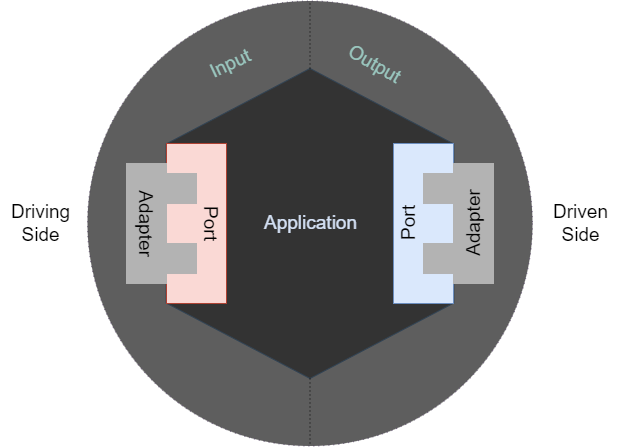

The diagram above was exported from draw.io. Its source (the exported page's mxGraphModel, read from the mxfile embedded in the PNG):
<mxGraphModel dx="1647" dy="853" grid="1" gridSize="10" guides="1" tooltips="1" connect="1" arrows="1" fold="1" page="1" pageScale="1" pageWidth="827" pageHeight="1169" math="0" shadow="0">
  <root>
    <mxCell id="0" />
    <mxCell id="1" parent="0" />
    <mxCell id="XCZNfw2N6oXSVQNk5UMX-3" value="" style="ellipse;whiteSpace=wrap;html=1;aspect=fixed;fillColor=#1A1A1A;strokeColor=#432D57;dashed=1;dashPattern=1 4;opacity=70;fontColor=#ffffff;fontSize=19;" vertex="1" parent="1">
      <mxGeometry x="127" y="97.49" width="445" height="445" as="geometry" />
    </mxCell>
    <mxCell id="XCZNfw2N6oXSVQNk5UMX-1" value="" style="shape=hexagon;perimeter=hexagonPerimeter2;whiteSpace=wrap;html=1;fixedSize=1;size=75.5;rotation=90;fillColor=#333333;strokeColor=#314354;fontColor=#ffffff;fontSize=19;" vertex="1" parent="1">
      <mxGeometry x="194.5" y="176.12" width="310" height="287.75" as="geometry" />
    </mxCell>
    <mxCell id="XCZNfw2N6oXSVQNk5UMX-9" value="" style="endArrow=none;dashed=1;html=1;dashPattern=1 3;strokeWidth=1;rounded=0;entryX=0.5;entryY=0;entryDx=0;entryDy=0;exitX=0;exitY=0.5;exitDx=0;exitDy=0;fontSize=19;" edge="1" parent="1" source="XCZNfw2N6oXSVQNk5UMX-1" target="XCZNfw2N6oXSVQNk5UMX-3">
      <mxGeometry width="50" height="50" relative="1" as="geometry">
        <mxPoint x="390" y="350" as="sourcePoint" />
        <mxPoint x="440" y="300" as="targetPoint" />
      </mxGeometry>
    </mxCell>
    <mxCell id="XCZNfw2N6oXSVQNk5UMX-10" value="" style="endArrow=none;dashed=1;html=1;dashPattern=1 3;strokeWidth=1;rounded=0;exitX=1;exitY=0.5;exitDx=0;exitDy=0;entryX=0.5;entryY=1;entryDx=0;entryDy=0;fontSize=19;" edge="1" parent="1" source="XCZNfw2N6oXSVQNk5UMX-1" target="XCZNfw2N6oXSVQNk5UMX-3">
      <mxGeometry width="50" height="50" relative="1" as="geometry">
        <mxPoint x="390" y="350" as="sourcePoint" />
        <mxPoint x="440" y="300" as="targetPoint" />
      </mxGeometry>
    </mxCell>
    <mxCell id="XCZNfw2N6oXSVQNk5UMX-15" value="" style="rounded=0;whiteSpace=wrap;html=1;fillColor=#fad9d5;strokeColor=#ae4132;fontSize=19;" vertex="1" parent="1">
      <mxGeometry x="206" y="239.99" width="60" height="160" as="geometry" />
    </mxCell>
    <mxCell id="XCZNfw2N6oXSVQNk5UMX-20" value="" style="group;fillColor=none;glass=1;fontSize=19;" vertex="1" connectable="0" parent="1">
      <mxGeometry x="166" y="259.99" width="114" height="120" as="geometry" />
    </mxCell>
    <mxCell id="XCZNfw2N6oXSVQNk5UMX-17" value="" style="rounded=0;whiteSpace=wrap;html=1;fillColor=#B3B3B3;strokeColor=#B3B3B3;fontSize=19;" vertex="1" parent="XCZNfw2N6oXSVQNk5UMX-20">
      <mxGeometry x="40" y="10.009999999999991" width="30" height="30.01" as="geometry" />
    </mxCell>
    <mxCell id="XCZNfw2N6oXSVQNk5UMX-16" value="" style="rounded=0;whiteSpace=wrap;html=1;fillColor=#B3B3B3;strokeColor=#B3B3B3;container=0;fontSize=19;" vertex="1" parent="XCZNfw2N6oXSVQNk5UMX-20">
      <mxGeometry width="40" height="120" as="geometry">
        <mxRectangle width="50" height="40" as="alternateBounds" />
      </mxGeometry>
    </mxCell>
    <mxCell id="XCZNfw2N6oXSVQNk5UMX-18" value="" style="rounded=0;whiteSpace=wrap;html=1;fillColor=#B3B3B3;strokeColor=#B3B3B3;fontSize=19;" vertex="1" parent="XCZNfw2N6oXSVQNk5UMX-20">
      <mxGeometry x="40" y="80.00999999999999" width="30" height="30.01" as="geometry" />
    </mxCell>
    <mxCell id="XCZNfw2N6oXSVQNk5UMX-21" value="Adapter" style="text;html=1;align=center;verticalAlign=middle;resizable=0;points=[];autosize=1;strokeColor=none;fillColor=none;rotation=90;fontSize=19;" vertex="1" parent="XCZNfw2N6oXSVQNk5UMX-20">
      <mxGeometry x="-26" y="40" width="90" height="40" as="geometry" />
    </mxCell>
    <mxCell id="XCZNfw2N6oXSVQNk5UMX-22" value="Port" style="text;html=1;align=center;verticalAlign=middle;resizable=0;points=[];autosize=1;strokeColor=none;fillColor=none;rotation=90;fontSize=19;" vertex="1" parent="XCZNfw2N6oXSVQNk5UMX-20">
      <mxGeometry x="54" y="40" width="60" height="40" as="geometry" />
    </mxCell>
    <mxCell id="XCZNfw2N6oXSVQNk5UMX-30" value="" style="group;rotation=-180;fontSize=19;" vertex="1" connectable="0" parent="1">
      <mxGeometry x="433" y="240" width="126" height="160" as="geometry" />
    </mxCell>
    <mxCell id="XCZNfw2N6oXSVQNk5UMX-23" value="" style="rounded=0;whiteSpace=wrap;html=1;fillColor=#dae8fc;strokeColor=#6c8ebf;fontSize=19;direction=west;rotation=-180;" vertex="1" parent="XCZNfw2N6oXSVQNk5UMX-30">
      <mxGeometry width="60" height="160" as="geometry" />
    </mxCell>
    <mxCell id="XCZNfw2N6oXSVQNk5UMX-24" value="" style="group;fillColor=none;glass=1;fontSize=19;direction=west;rotation=-180;" vertex="1" connectable="0" parent="XCZNfw2N6oXSVQNk5UMX-30">
      <mxGeometry x="30" y="20" width="96" height="120" as="geometry" />
    </mxCell>
    <mxCell id="XCZNfw2N6oXSVQNk5UMX-25" value="" style="rounded=0;whiteSpace=wrap;html=1;fillColor=#B3B3B3;strokeColor=#B3B3B3;fontSize=19;direction=west;rotation=-180;" vertex="1" parent="XCZNfw2N6oXSVQNk5UMX-24">
      <mxGeometry y="80" width="30" height="30.01" as="geometry" />
    </mxCell>
    <mxCell id="XCZNfw2N6oXSVQNk5UMX-26" value="" style="rounded=0;whiteSpace=wrap;html=1;fillColor=#B3B3B3;strokeColor=#B3B3B3;container=0;fontSize=19;direction=west;rotation=-180;" vertex="1" parent="XCZNfw2N6oXSVQNk5UMX-24">
      <mxGeometry x="30" width="40" height="120" as="geometry">
        <mxRectangle width="50" height="40" as="alternateBounds" />
      </mxGeometry>
    </mxCell>
    <mxCell id="XCZNfw2N6oXSVQNk5UMX-27" value="" style="rounded=0;whiteSpace=wrap;html=1;fillColor=#B3B3B3;strokeColor=#B3B3B3;fontSize=19;direction=west;rotation=-180;" vertex="1" parent="XCZNfw2N6oXSVQNk5UMX-24">
      <mxGeometry y="10" width="30" height="30.01" as="geometry" />
    </mxCell>
    <mxCell id="XCZNfw2N6oXSVQNk5UMX-28" value="Adapter" style="text;html=1;align=center;verticalAlign=middle;resizable=0;points=[];autosize=1;strokeColor=none;fillColor=none;rotation=-90;fontSize=19;" vertex="1" parent="XCZNfw2N6oXSVQNk5UMX-24">
      <mxGeometry x="6" y="40" width="90" height="40" as="geometry" />
    </mxCell>
    <mxCell id="XCZNfw2N6oXSVQNk5UMX-29" value="Port" style="text;html=1;align=center;verticalAlign=middle;resizable=0;points=[];autosize=1;strokeColor=none;fillColor=none;rotation=-90;fontSize=19;" vertex="1" parent="XCZNfw2N6oXSVQNk5UMX-30">
      <mxGeometry x="-14" y="60" width="60" height="40" as="geometry" />
    </mxCell>
    <mxCell id="XCZNfw2N6oXSVQNk5UMX-31" value="&lt;font color=&quot;#d4e1f5&quot; style=&quot;font-size: 19px;&quot;&gt;Application&lt;/font&gt;" style="text;html=1;align=center;verticalAlign=middle;resizable=0;points=[];autosize=1;strokeColor=none;fillColor=none;fontColor=#7EA6E0;fontSize=19;" vertex="1" parent="1">
      <mxGeometry x="289.5" y="299.99" width="120" height="40" as="geometry" />
    </mxCell>
    <mxCell id="XCZNfw2N6oXSVQNk5UMX-32" value="Input" style="text;html=1;align=center;verticalAlign=middle;resizable=0;points=[];autosize=1;strokeColor=none;fillColor=none;fontColor=#9AC7BF;fontSize=19;rotation=-25;" vertex="1" parent="1">
      <mxGeometry x="234.5" y="141.12" width="70" height="40" as="geometry" />
    </mxCell>
    <mxCell id="XCZNfw2N6oXSVQNk5UMX-33" value="Output" style="text;html=1;align=center;verticalAlign=middle;resizable=0;points=[];autosize=1;strokeColor=none;fillColor=none;fontColor=#9AC7BF;fontSize=19;rotation=30;" vertex="1" parent="1">
      <mxGeometry x="374" y="141.12" width="80" height="40" as="geometry" />
    </mxCell>
    <mxCell id="XCZNfw2N6oXSVQNk5UMX-35" value="Driving&lt;br&gt;Side" style="text;html=1;align=center;verticalAlign=middle;resizable=0;points=[];autosize=1;strokeColor=none;fillColor=none;fontSize=19;" vertex="1" parent="1">
      <mxGeometry x="40" y="289.99" width="80" height="60" as="geometry" />
    </mxCell>
    <mxCell id="XCZNfw2N6oXSVQNk5UMX-36" value="Driven&lt;br&gt;Side" style="text;html=1;align=center;verticalAlign=middle;resizable=0;points=[];autosize=1;strokeColor=none;fillColor=none;fontSize=19;" vertex="1" parent="1">
      <mxGeometry x="580" y="289.99" width="80" height="60" as="geometry" />
    </mxCell>
  </root>
</mxGraphModel>